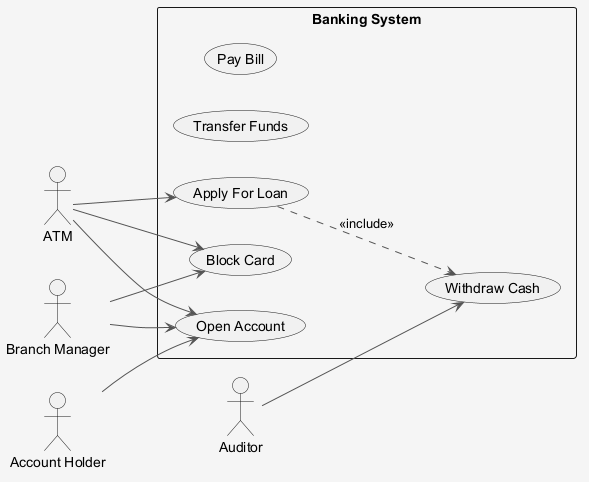

The diagram above was rendered by PlantUML. Its source (embedded in the PNG):
@startuml
skinparam shadowing false
skinparam backgroundColor #F5F5F5
skinparam ArrowColor #555555
left to right direction
actor "Account Holder" as AH
actor "ATM" as A
actor "Auditor" as A1
actor "Branch Manager" as BM
rectangle "Banking System" {
  usecase "Pay Bill" as UC_PayBill
  usecase "Transfer Funds" as UC_TransferFunds
  usecase "Withdraw Cash" as UC_WithdrawCash
  usecase "Block Card" as UC_BlockCard
  usecase "Apply For Loan" as UC_ApplyForLoan
  usecase "Open Account" as UC_OpenAccount
}
AH --> UC_OpenAccount
A --> UC_OpenAccount
A --> UC_ApplyForLoan
A --> UC_BlockCard
A1 --> UC_WithdrawCash
BM --> UC_OpenAccount
BM --> UC_BlockCard
UC_ApplyForLoan ..> UC_WithdrawCash : <<include>>
@enduml